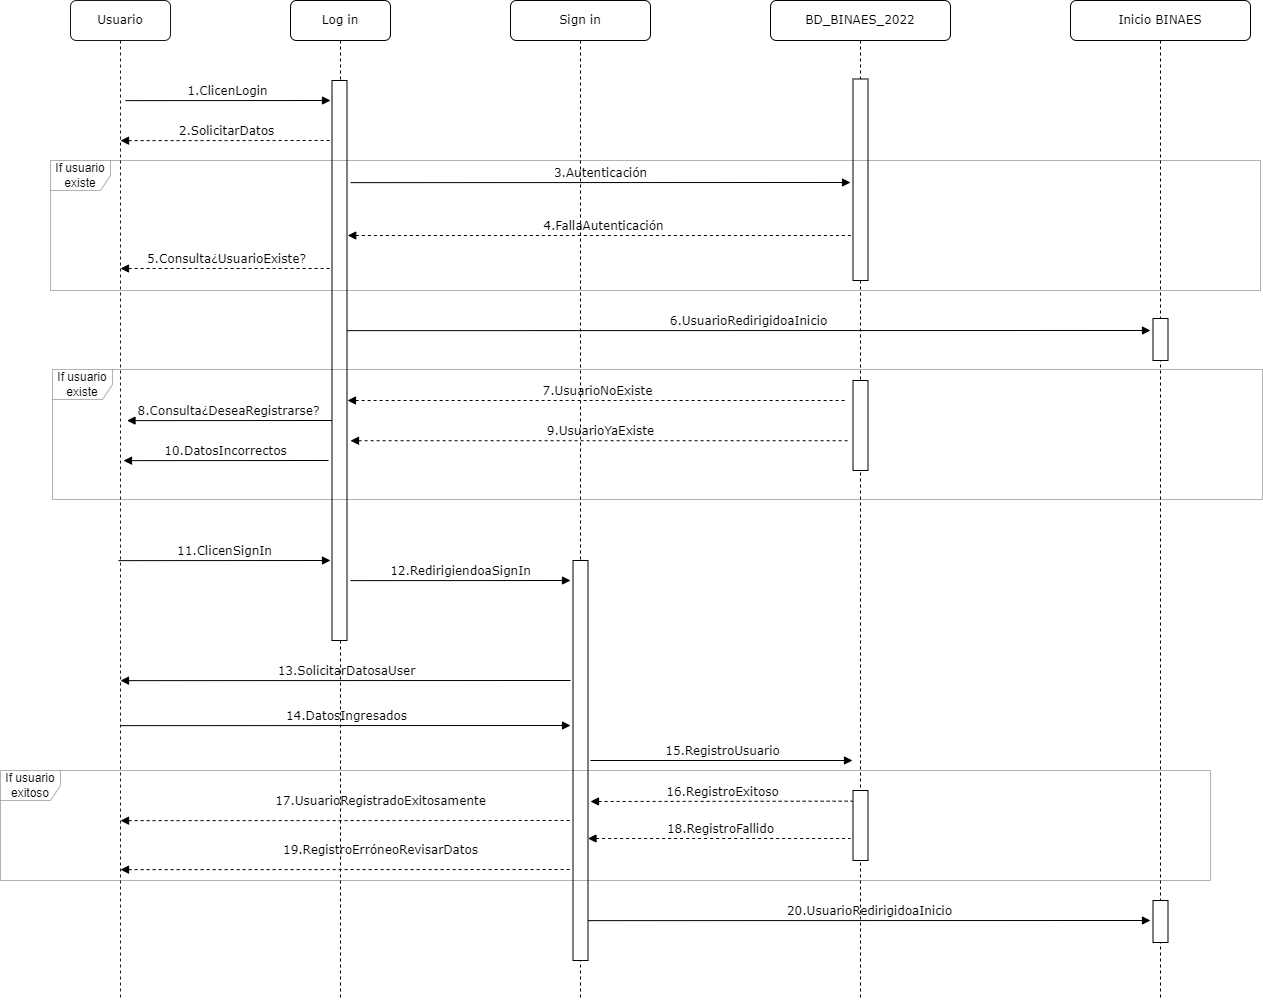

The diagram above was exported from draw.io. Its source (the exported page's mxGraphModel, read from the mxfile embedded in the PNG):
<mxGraphModel dx="1736" dy="948" grid="1" gridSize="10" guides="1" tooltips="1" connect="1" arrows="1" fold="1" page="1" pageScale="1" pageWidth="1100" pageHeight="850" math="0" shadow="0">
  <root>
    <mxCell id="0" />
    <mxCell id="1" parent="0" />
    <mxCell id="RVsXUe-LyTANn7gBPaCW-1" value="Log in" style="shape=umlLifeline;perimeter=lifelinePerimeter;whiteSpace=wrap;html=1;container=1;collapsible=0;recursiveResize=0;outlineConnect=0;rounded=1;shadow=0;comic=0;labelBackgroundColor=none;strokeWidth=1;fontFamily=Verdana;fontSize=12;align=center;" parent="1" vertex="1">
      <mxGeometry x="320" y="80" width="100" height="1000" as="geometry" />
    </mxCell>
    <mxCell id="RVsXUe-LyTANn7gBPaCW-2" value="" style="html=1;points=[];perimeter=orthogonalPerimeter;rounded=0;shadow=0;comic=0;labelBackgroundColor=none;strokeWidth=1;fontFamily=Verdana;fontSize=12;align=center;" parent="RVsXUe-LyTANn7gBPaCW-1" vertex="1">
      <mxGeometry x="41.5" y="80" width="15" height="560" as="geometry" />
    </mxCell>
    <mxCell id="RVsXUe-LyTANn7gBPaCW-6" value="6.UsuarioRedirigidoaInicio" style="html=1;verticalAlign=bottom;endArrow=block;labelBackgroundColor=none;fontFamily=Verdana;fontSize=12;edgeStyle=elbowEdgeStyle;elbow=vertical;" parent="RVsXUe-LyTANn7gBPaCW-1" edge="1">
      <mxGeometry relative="1" as="geometry">
        <mxPoint x="56.5" y="330.1428571428572" as="sourcePoint" />
        <mxPoint x="860" y="330" as="targetPoint" />
        <Array as="points">
          <mxPoint x="341.5" y="330" />
        </Array>
      </mxGeometry>
    </mxCell>
    <mxCell id="Yl7JIii1Pap9fqHooftF-3" value="11.ClicenSignIn" style="html=1;verticalAlign=bottom;endArrow=block;labelBackgroundColor=none;fontFamily=Verdana;fontSize=12;edgeStyle=elbowEdgeStyle;elbow=vertical;" parent="RVsXUe-LyTANn7gBPaCW-1" edge="1">
      <mxGeometry relative="1" as="geometry">
        <mxPoint x="-172" y="560.1428571428573" as="sourcePoint" />
        <mxPoint x="40" y="560" as="targetPoint" />
        <Array as="points">
          <mxPoint x="113" y="560" />
        </Array>
      </mxGeometry>
    </mxCell>
    <mxCell id="RVsXUe-LyTANn7gBPaCW-9" value="Sign in" style="shape=umlLifeline;perimeter=lifelinePerimeter;whiteSpace=wrap;html=1;container=1;collapsible=0;recursiveResize=0;outlineConnect=0;rounded=1;shadow=0;comic=0;labelBackgroundColor=none;strokeWidth=1;fontFamily=Verdana;fontSize=12;align=center;" parent="1" vertex="1">
      <mxGeometry x="540" y="80" width="140" height="1000" as="geometry" />
    </mxCell>
    <mxCell id="wCwdzKHGUN1vRnfpKM5S-3" value="4.FallaAutenticación" style="html=1;verticalAlign=bottom;endArrow=none;labelBackgroundColor=none;fontFamily=Verdana;fontSize=12;edgeStyle=elbowEdgeStyle;elbow=vertical;dashed=1;startArrow=block;startFill=1;endFill=0;" parent="RVsXUe-LyTANn7gBPaCW-9" edge="1">
      <mxGeometry relative="1" as="geometry">
        <mxPoint x="-162.75" y="235.0000000000001" as="sourcePoint" />
        <mxPoint x="349.4999999999998" y="235" as="targetPoint" />
        <Array as="points">
          <mxPoint x="350" y="235" />
          <mxPoint x="-71" y="245" />
          <mxPoint x="189" y="245" />
          <mxPoint x="150.5" y="244.5" />
        </Array>
      </mxGeometry>
    </mxCell>
    <mxCell id="wCwdzKHGUN1vRnfpKM5S-8" value="5.Consulta¿UsuarioExiste?" style="html=1;verticalAlign=bottom;endArrow=none;labelBackgroundColor=none;fontFamily=Verdana;fontSize=12;elbow=vertical;dashed=1;startArrow=block;startFill=1;endFill=0;" parent="RVsXUe-LyTANn7gBPaCW-9" edge="1">
      <mxGeometry relative="1" as="geometry">
        <mxPoint x="-390" y="268.0000000000001" as="sourcePoint" />
        <mxPoint x="-180" y="268" as="targetPoint" />
      </mxGeometry>
    </mxCell>
    <mxCell id="Yl7JIii1Pap9fqHooftF-5" value="" style="html=1;points=[];perimeter=orthogonalPerimeter;rounded=0;shadow=0;comic=0;labelBackgroundColor=none;strokeWidth=1;fontFamily=Verdana;fontSize=12;align=center;" parent="RVsXUe-LyTANn7gBPaCW-9" vertex="1">
      <mxGeometry x="62.5" y="560" width="15" height="400" as="geometry" />
    </mxCell>
    <mxCell id="MWlKqcaztrxW1w2I-ht0-10" value="20.UsuarioRedirigidoaInicio" style="html=1;verticalAlign=bottom;endArrow=block;labelBackgroundColor=none;fontFamily=Verdana;fontSize=12;edgeStyle=elbowEdgeStyle;elbow=vertical;endFill=1;startArrow=none;startFill=0;" edge="1" parent="RVsXUe-LyTANn7gBPaCW-9">
      <mxGeometry relative="1" as="geometry">
        <mxPoint x="77.50000000000023" y="920.1428571428573" as="sourcePoint" />
        <mxPoint x="640" y="920" as="targetPoint" />
        <Array as="points">
          <mxPoint x="-145" y="920" />
        </Array>
      </mxGeometry>
    </mxCell>
    <mxCell id="RVsXUe-LyTANn7gBPaCW-19" value="Usuario" style="shape=umlLifeline;perimeter=lifelinePerimeter;whiteSpace=wrap;html=1;container=1;collapsible=0;recursiveResize=0;outlineConnect=0;rounded=1;shadow=0;comic=0;labelBackgroundColor=none;strokeWidth=1;fontFamily=Verdana;fontSize=12;align=center;opacity=90;" parent="1" vertex="1">
      <mxGeometry x="100" y="80" width="100" height="1000" as="geometry" />
    </mxCell>
    <mxCell id="RVsXUe-LyTANn7gBPaCW-23" value="1.ClicenLogin" style="html=1;verticalAlign=bottom;endArrow=block;labelBackgroundColor=none;fontFamily=Verdana;fontSize=12;edgeStyle=elbowEdgeStyle;elbow=vertical;" parent="1" edge="1">
      <mxGeometry relative="1" as="geometry">
        <mxPoint x="155" y="180.14285714285722" as="sourcePoint" />
        <mxPoint x="360" y="180" as="targetPoint" />
        <Array as="points">
          <mxPoint x="440" y="180" />
        </Array>
      </mxGeometry>
    </mxCell>
    <mxCell id="GQsa47v5URNfO2rBz06e-1" value="BD_BINAES_2022" style="shape=umlLifeline;perimeter=lifelinePerimeter;whiteSpace=wrap;html=1;container=1;collapsible=0;recursiveResize=0;outlineConnect=0;rounded=1;shadow=0;comic=0;labelBackgroundColor=none;strokeWidth=1;fontFamily=Verdana;fontSize=12;align=center;" parent="1" vertex="1">
      <mxGeometry x="800" y="80" width="180" height="1000" as="geometry" />
    </mxCell>
    <mxCell id="wCwdzKHGUN1vRnfpKM5S-4" value="" style="html=1;points=[];perimeter=orthogonalPerimeter;rounded=0;shadow=0;comic=0;labelBackgroundColor=none;strokeWidth=1;fontFamily=Verdana;fontSize=12;align=center;" parent="GQsa47v5URNfO2rBz06e-1" vertex="1">
      <mxGeometry x="82.5" y="78.5" width="15" height="201.5" as="geometry" />
    </mxCell>
    <mxCell id="wCwdzKHGUN1vRnfpKM5S-13" value="" style="html=1;points=[];perimeter=orthogonalPerimeter;rounded=0;shadow=0;comic=0;labelBackgroundColor=none;strokeWidth=1;fontFamily=Verdana;fontSize=12;align=center;" parent="GQsa47v5URNfO2rBz06e-1" vertex="1">
      <mxGeometry x="82.5" y="380" width="15" height="90" as="geometry" />
    </mxCell>
    <mxCell id="MWlKqcaztrxW1w2I-ht0-5" value="" style="html=1;points=[];perimeter=orthogonalPerimeter;rounded=0;shadow=0;comic=0;labelBackgroundColor=none;strokeWidth=1;fontFamily=Verdana;fontSize=12;align=center;" vertex="1" parent="GQsa47v5URNfO2rBz06e-1">
      <mxGeometry x="82.5" y="790" width="15" height="70" as="geometry" />
    </mxCell>
    <mxCell id="GQsa47v5URNfO2rBz06e-11" value="Inicio BINAES" style="shape=umlLifeline;perimeter=lifelinePerimeter;whiteSpace=wrap;html=1;container=1;collapsible=0;recursiveResize=0;outlineConnect=0;rounded=1;shadow=0;comic=0;labelBackgroundColor=none;strokeWidth=1;fontFamily=Verdana;fontSize=12;align=center;" parent="1" vertex="1">
      <mxGeometry x="1100" y="80" width="180" height="1000" as="geometry" />
    </mxCell>
    <mxCell id="wCwdzKHGUN1vRnfpKM5S-9" value="" style="html=1;points=[];perimeter=orthogonalPerimeter;rounded=0;shadow=0;comic=0;labelBackgroundColor=none;strokeWidth=1;fontFamily=Verdana;fontSize=12;align=center;" parent="GQsa47v5URNfO2rBz06e-11" vertex="1">
      <mxGeometry x="82.5" y="318" width="15" height="42" as="geometry" />
    </mxCell>
    <mxCell id="MWlKqcaztrxW1w2I-ht0-11" value="" style="html=1;points=[];perimeter=orthogonalPerimeter;rounded=0;shadow=0;comic=0;labelBackgroundColor=none;strokeWidth=1;fontFamily=Verdana;fontSize=12;align=center;" vertex="1" parent="GQsa47v5URNfO2rBz06e-11">
      <mxGeometry x="82.5" y="900" width="15" height="42" as="geometry" />
    </mxCell>
    <mxCell id="wCwdzKHGUN1vRnfpKM5S-1" value="2.SolicitarDatos" style="html=1;verticalAlign=bottom;endArrow=none;labelBackgroundColor=none;fontFamily=Verdana;fontSize=12;edgeStyle=elbowEdgeStyle;elbow=vertical;dashed=1;startArrow=block;startFill=1;endFill=0;" parent="1" edge="1">
      <mxGeometry relative="1" as="geometry">
        <mxPoint x="150" y="220.14285714285722" as="sourcePoint" />
        <mxPoint x="360" y="220" as="targetPoint" />
        <Array as="points">
          <mxPoint x="435" y="220" />
        </Array>
      </mxGeometry>
    </mxCell>
    <mxCell id="wCwdzKHGUN1vRnfpKM5S-2" value="3.Autenticación" style="html=1;verticalAlign=bottom;endArrow=block;labelBackgroundColor=none;fontFamily=Verdana;fontSize=12;edgeStyle=elbowEdgeStyle;elbow=vertical;" parent="1" edge="1">
      <mxGeometry relative="1" as="geometry">
        <mxPoint x="380" y="262.1428571428572" as="sourcePoint" />
        <mxPoint x="880" y="262" as="targetPoint" />
        <Array as="points">
          <mxPoint x="665" y="262" />
        </Array>
      </mxGeometry>
    </mxCell>
    <mxCell id="wCwdzKHGUN1vRnfpKM5S-5" value="If usuario existe" style="shape=umlFrame;whiteSpace=wrap;html=1;opacity=30;" parent="1" vertex="1">
      <mxGeometry x="80" y="240" width="1210" height="130" as="geometry" />
    </mxCell>
    <mxCell id="wCwdzKHGUN1vRnfpKM5S-10" value="7.UsuarioNoExiste" style="html=1;verticalAlign=bottom;endArrow=none;labelBackgroundColor=none;fontFamily=Verdana;fontSize=12;elbow=vertical;dashed=1;startArrow=block;startFill=1;endFill=0;" parent="1" edge="1">
      <mxGeometry relative="1" as="geometry">
        <mxPoint x="377" y="480" as="sourcePoint" />
        <mxPoint x="877" y="480" as="targetPoint" />
      </mxGeometry>
    </mxCell>
    <mxCell id="wCwdzKHGUN1vRnfpKM5S-11" value="9.UsuarioYaExiste" style="html=1;verticalAlign=bottom;endArrow=none;labelBackgroundColor=none;fontFamily=Verdana;fontSize=12;edgeStyle=elbowEdgeStyle;elbow=vertical;dashed=1;startArrow=block;startFill=1;endFill=0;" parent="1" edge="1">
      <mxGeometry relative="1" as="geometry">
        <mxPoint x="380" y="520.23" as="sourcePoint" />
        <mxPoint x="880" y="520" as="targetPoint" />
        <Array as="points">
          <mxPoint x="892.75" y="520.23" />
          <mxPoint x="471.75" y="530.23" />
          <mxPoint x="731.75" y="530.23" />
          <mxPoint x="693.25" y="529.73" />
        </Array>
      </mxGeometry>
    </mxCell>
    <mxCell id="wCwdzKHGUN1vRnfpKM5S-14" value="10.DatosIncorrectos" style="html=1;verticalAlign=bottom;endArrow=none;labelBackgroundColor=none;fontFamily=Verdana;fontSize=12;edgeStyle=elbowEdgeStyle;elbow=vertical;startArrow=block;startFill=1;endFill=0;" parent="1" edge="1">
      <mxGeometry relative="1" as="geometry">
        <mxPoint x="153" y="540.1428571428571" as="sourcePoint" />
        <mxPoint x="358" y="540" as="targetPoint" />
        <Array as="points">
          <mxPoint x="438" y="540" />
        </Array>
      </mxGeometry>
    </mxCell>
    <mxCell id="wCwdzKHGUN1vRnfpKM5S-15" value="If usuario existe" style="shape=umlFrame;whiteSpace=wrap;html=1;opacity=30;" parent="1" vertex="1">
      <mxGeometry x="82" y="449" width="1210" height="130" as="geometry" />
    </mxCell>
    <mxCell id="wCwdzKHGUN1vRnfpKM5S-12" value="8.Consulta¿DeseaRegistrarse?" style="html=1;verticalAlign=bottom;endArrow=none;labelBackgroundColor=none;fontFamily=Verdana;fontSize=12;edgeStyle=elbowEdgeStyle;elbow=vertical;startArrow=block;startFill=1;endFill=0;" parent="1" edge="1">
      <mxGeometry relative="1" as="geometry">
        <mxPoint x="156.5" y="500.1428571428571" as="sourcePoint" />
        <mxPoint x="361.5" y="500" as="targetPoint" />
        <Array as="points">
          <mxPoint x="441.5" y="500" />
        </Array>
      </mxGeometry>
    </mxCell>
    <mxCell id="Yl7JIii1Pap9fqHooftF-4" value="12.RedirigiendoaSignIn" style="html=1;verticalAlign=bottom;endArrow=block;labelBackgroundColor=none;fontFamily=Verdana;fontSize=12;edgeStyle=elbowEdgeStyle;elbow=vertical;" parent="1" edge="1">
      <mxGeometry relative="1" as="geometry">
        <mxPoint x="380" y="660.1428571428573" as="sourcePoint" />
        <mxPoint x="600" y="660" as="targetPoint" />
        <Array as="points">
          <mxPoint x="665" y="660" />
        </Array>
      </mxGeometry>
    </mxCell>
    <mxCell id="MWlKqcaztrxW1w2I-ht0-1" value="13.SolicitarDatosaUser" style="html=1;verticalAlign=bottom;endArrow=none;labelBackgroundColor=none;fontFamily=Verdana;fontSize=12;edgeStyle=elbowEdgeStyle;elbow=vertical;endFill=0;startArrow=block;startFill=1;" edge="1" parent="1">
      <mxGeometry relative="1" as="geometry">
        <mxPoint x="150.00000000000023" y="760.1428571428573" as="sourcePoint" />
        <mxPoint x="600" y="760" as="targetPoint" />
        <Array as="points">
          <mxPoint x="-72.5" y="760" />
        </Array>
      </mxGeometry>
    </mxCell>
    <mxCell id="MWlKqcaztrxW1w2I-ht0-2" value="14.DatosIngresados" style="html=1;verticalAlign=bottom;endArrow=block;labelBackgroundColor=none;fontFamily=Verdana;fontSize=12;edgeStyle=elbowEdgeStyle;elbow=vertical;" edge="1" parent="1">
      <mxGeometry relative="1" as="geometry">
        <mxPoint x="150" y="805.1428571428573" as="sourcePoint" />
        <mxPoint x="600" y="805" as="targetPoint" />
        <Array as="points">
          <mxPoint x="435" y="805" />
        </Array>
      </mxGeometry>
    </mxCell>
    <mxCell id="MWlKqcaztrxW1w2I-ht0-3" value="16.RegistroExitoso" style="html=1;verticalAlign=bottom;endArrow=none;labelBackgroundColor=none;fontFamily=Verdana;fontSize=12;elbow=vertical;startArrow=block;startFill=1;endFill=0;dashed=1;entryX=0.002;entryY=0.138;entryDx=0;entryDy=0;entryPerimeter=0;" edge="1" parent="1">
      <mxGeometry relative="1" as="geometry">
        <mxPoint x="620" y="881" as="sourcePoint" />
        <mxPoint x="882.5300000000002" y="880.6599999999999" as="targetPoint" />
      </mxGeometry>
    </mxCell>
    <mxCell id="MWlKqcaztrxW1w2I-ht0-4" value="15.RegistroUsuario" style="html=1;verticalAlign=bottom;endArrow=block;labelBackgroundColor=none;fontFamily=Verdana;fontSize=12;elbow=vertical;" edge="1" parent="1">
      <mxGeometry relative="1" as="geometry">
        <mxPoint x="620" y="840" as="sourcePoint" />
        <mxPoint x="882" y="840" as="targetPoint" />
      </mxGeometry>
    </mxCell>
    <mxCell id="MWlKqcaztrxW1w2I-ht0-6" value="18.RegistroFallido" style="html=1;verticalAlign=bottom;endArrow=none;labelBackgroundColor=none;fontFamily=Verdana;fontSize=12;elbow=vertical;startArrow=block;startFill=1;endFill=0;dashed=1;" edge="1" parent="1">
      <mxGeometry relative="1" as="geometry">
        <mxPoint x="617.5" y="918" as="sourcePoint" />
        <mxPoint x="880" y="918" as="targetPoint" />
      </mxGeometry>
    </mxCell>
    <mxCell id="MWlKqcaztrxW1w2I-ht0-7" value="17.UsuarioRegistradoExitosamente" style="html=1;verticalAlign=bottom;endArrow=none;labelBackgroundColor=none;fontFamily=Verdana;fontSize=12;edgeStyle=elbowEdgeStyle;elbow=vertical;startArrow=block;startFill=1;endFill=0;dashed=1;" edge="1" parent="1">
      <mxGeometry x="0.1558" y="10" relative="1" as="geometry">
        <mxPoint x="150.0000000000001" y="900.1428571428573" as="sourcePoint" />
        <mxPoint x="600" y="900" as="targetPoint" />
        <Array as="points">
          <mxPoint x="435" y="900" />
        </Array>
        <mxPoint as="offset" />
      </mxGeometry>
    </mxCell>
    <mxCell id="MWlKqcaztrxW1w2I-ht0-8" value="19.RegistroErróneoRevisarDatos" style="html=1;verticalAlign=bottom;endArrow=none;labelBackgroundColor=none;fontFamily=Verdana;fontSize=12;edgeStyle=elbowEdgeStyle;elbow=vertical;startArrow=block;startFill=1;endFill=0;dashed=1;" edge="1" parent="1">
      <mxGeometry x="0.1558" y="10" relative="1" as="geometry">
        <mxPoint x="150.0000000000001" y="949.1428571428573" as="sourcePoint" />
        <mxPoint x="600" y="949" as="targetPoint" />
        <Array as="points">
          <mxPoint x="435" y="949" />
        </Array>
        <mxPoint as="offset" />
      </mxGeometry>
    </mxCell>
    <mxCell id="MWlKqcaztrxW1w2I-ht0-9" value="If usuario exitoso" style="shape=umlFrame;whiteSpace=wrap;html=1;opacity=30;" vertex="1" parent="1">
      <mxGeometry x="30" y="850" width="1210" height="110" as="geometry" />
    </mxCell>
  </root>
</mxGraphModel>